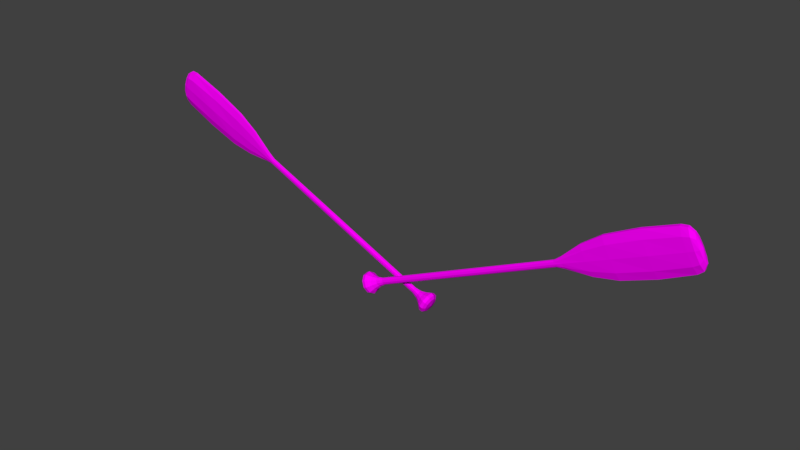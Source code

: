 # Source: HoodRowBoth.blend  (saved by Blender 2.79.0; exported with 4.5.12 LTS)
import bpy
from mathutils import Matrix  # noqa: F401  (used for matrix-valued properties, if any)

bpy.ops.wm.read_factory_settings(use_empty=True)
scene = bpy.context.scene
scene.name = 'Scene'

# ---- collections
col_collection_1 = bpy.data.collections.new('Collection 1'); scene.collection.children.link(col_collection_1)
col_cookieflexrig = bpy.data.collections.new('cookieFlexRig')  # instanced only; not linked into the scene

# ---- images (referenced by path relative to the original .blend; pixels are not part of the script)
import os
ASSET_DIR = os.environ.get("B2B_ASSET_DIR", "")  # directory of the original .blend (textures are referenced by path, not embedded)
HERE = os.path.dirname(os.path.abspath(__file__))  # packed textures are extracted next to this script under _unpacked/

def load_image(name, relpath, width, height, colorspace="sRGB"):
    """Load a texture the original file referenced (path relative to the .blend, or extracted next to this script)."""
    p = next((c for c in (os.path.join(HERE, relpath), os.path.join(ASSET_DIR, relpath)) if relpath and os.path.exists(c)), "")
    if p:
        img = bpy.data.images.load(p, check_existing=True)
        img.name = name
    else:  # same state as the original file: an image datablock whose file is absent (Cycles renders it pink)
        img = bpy.data.images.new(name, width, height)
        img.source = "FILE"
        img.filepath = "//" + (relpath or name)
    img.colorspace_settings.name = colorspace
    return img
img_1_jpg = load_image('1.jpg', '1.jpg', 1024, 1024, 'sRGB')

# ---- materials (node trees are filled in below, after node groups)
mat_wood = bpy.data.materials.new('Wood')
mat_wood.alpha_threshold = 0.0
mat_wood.roughness = 0.5

# ---- material node trees
mat_wood.use_nodes = True; mat_wood.node_tree.nodes.clear()
_N = mat_wood.node_tree.nodes; _L = mat_wood.node_tree.links
n0 = _N.new('ShaderNodeOutputMaterial'); n0.name = 'Material Output'; n0.location = (300, 300)
n1 = _N.new('ShaderNodeBsdfDiffuse'); n1.name = 'Diffuse BSDF'; n1.location = (67, 304)
n2 = _N.new('ShaderNodeTexImage'); n2.name = 'Image Texture'; n2.location = (-105, 326)
n2.width = 140
n2.image = img_1_jpg
_L.new(n1.outputs[0], n0.inputs[0])
_L.new(n2.outputs[0], n1.inputs[0])
n0.is_active_output = True

# ---- world
world_world = bpy.data.worlds.new('World'); scene.world = world_world
world_world.color = (0.05088, 0.05088, 0.05088)
world_world.use_sun_shadow = False
world_world.sun_shadow_jitter_overblur = 0.0
world_world.cycles.sampling_method = 'MANUAL'

# ---- meshes
me_circle_003 = bpy.data.meshes.new('Circle.003')
me_circle_003.from_pydata([(8.069e-08, 3.301, -0.6099), (-2.171, 2.67, -0.6099), (-3.513, 1.02, -0.6099), (-3.513, -1.02, -0.6099), (-2.171, -2.67, -0.6099), (4.036e-07, -3.301, -0.6099), (2.171, -2.67, -0.6099), (3.513, -1.02, -0.6099), (3.513, 1.02, -0.6099), (2.171, 2.67, -0.6099), (8.595e-08, 4.477, -1.544), (-2.945, 3.622, -1.544), (-4.765, 1.384, -1.544), (-4.765, -1.384, -1.544), (-2.945, -3.622, -1.544), (5.24e-07, -4.477, -1.544), (2.945, -3.622, -1.544), (4.765, -1.384, -1.544), (4.765, 1.384, -1.544), (2.945, 3.622, -1.544), (8.221e-08, 4.621, -2.996), (-3.039, 3.738, -2.996), (-4.918, 1.428, -2.996), (-4.918, -1.428, -2.996), (-3.039, -3.738, -2.996), (5.343e-07, -4.621, -2.996), (3.039, -3.738, -2.996), (4.918, -1.428, -2.996), (4.918, 1.428, -2.996), (3.039, 3.738, -2.996), (-1.192e-08, 3.576e-08, -0.04654), (4.204, 1.247, -4.074), (4.204, -1.247, -4.074), (2.598, -3.264, -4.074), (4.554e-07, -4.034, -4.074), (-2.598, -3.264, -4.074), (-4.204, -1.247, -4.074), (-4.204, 1.247, -4.074), (-2.598, 3.264, -4.074), (6.893e-08, 4.034, -4.074), (2.598, 3.264, -4.074), (2.234, 0.5219, -7.54), (2.234, -0.5219, -7.54), (1.381, -1.366, -7.54), (2.308e-07, -1.689, -7.54), (-1.381, -1.366, -7.54), (-2.234, -0.5219, -7.54), (-2.234, 0.5219, -7.54), (-1.381, 1.366, -7.54), (2.545e-08, 1.689, -7.54), (1.381, 1.366, -7.54), (1.612, 0.339, -10.52), (1.612, -0.339, -10.52), (0.9962, -0.8874, -10.52), (1.665e-07, -1.097, -10.52), (-0.9962, -0.8874, -10.52), (-1.612, -0.339, -10.52), (-1.612, 0.339, -10.52), (-0.9962, 0.8874, -10.52), (1.836e-08, 1.097, -10.52), (0.9962, 0.8874, -10.52), (-3.244, 0.9116, -5.397), (-3.244, -0.9116, -5.397), (3.491e-07, -2.95, -5.397), (2.005, -2.387, -5.397), (3.244, 0.9116, -5.397), (2.005, 2.387, -5.397), (-2.005, 2.387, -5.397), (-2.005, -2.387, -5.397), (3.244, -0.9116, -5.397), (5.093e-08, 2.95, -5.397), (1.612, 0.2897, -103.4), (1.612, -0.2897, -103.4), (0.9962, -0.7585, -103.4), (1.665e-07, -0.9376, -103.4), (-0.9962, -0.7585, -103.4), (-1.612, -0.2897, -103.4), (-1.612, 0.2897, -103.4), (-0.9962, 0.7585, -103.4), (1.836e-08, 0.9376, -103.4), (0.9962, 0.7585, -103.4), (1.612, 0.3642, -56.95), (0.9962, 0.9535, -56.95), (-0.9962, 0.9535, -56.95), (-1.612, 0.3642, -56.95), (-0.9962, -0.9535, -56.95), (1.665e-07, -1.179, -56.95), (1.612, -0.3642, -56.95), (1.836e-08, 1.179, -56.95), (-1.612, -0.3642, -56.95), (0.9962, -0.9535, -56.95), (2.69, 0.2939, -107.0), (2.69, -0.2939, -107.0), (1.663, -0.7694, -107.0), (2.859e-07, -0.951, -107.0), (-1.663, -0.7694, -107.0), (-2.69, -0.2939, -107.0), (-2.69, 0.2939, -107.0), (-1.663, 0.7694, -107.0), (3.863e-08, 0.951, -107.0), (1.663, 0.7694, -107.0), (7.125, 0.4172, -117.9), (7.125, -0.4172, -117.9), (4.403, -1.092, -117.9), (7.715e-07, -1.272, -117.9), (-4.403, -1.092, -117.9), (-7.125, -0.4172, -117.9), (-7.125, 0.4172, -117.9), (-4.403, 1.092, -117.9), (1.166e-07, 1.311, -117.9), (4.403, 1.092, -117.9), (9.709, 0.5373, -128.8), (9.709, -0.5373, -128.8), (6.001, -1.407, -128.8), (1.072e-06, -1.661, -128.8), (-6.001, -1.407, -128.8), (-9.709, -0.5373, -128.8), (-9.709, 0.5373, -128.8), (-6.001, 1.407, -128.8), (1.793e-07, 1.622, -128.8), (6.001, 1.407, -128.8), (10.57, 0.6262, -144.9), (10.57, -0.6262, -144.9), (6.532, -1.639, -144.9), (1.15e-06, -2.047, -144.9), (-6.532, -1.639, -144.9), (-10.57, -0.6262, -144.9), (-10.57, 0.6262, -144.9), (-6.532, 1.639, -144.9), (1.785e-07, 2.026, -144.9), (6.532, 1.639, -144.9), (9.882, 0.7574, -160.9), (9.882, -0.7574, -160.9), (6.108, -1.983, -160.9), (1.069e-06, -2.283, -160.9), (-6.108, -1.983, -160.9), (-9.882, -0.7574, -160.9), (-9.882, 0.7574, -160.9), (-6.108, 1.983, -160.9), (1.607e-07, 2.227, -160.9), (6.108, 1.983, -160.9), (8.929, 0.7574, -163.9), (8.929, -0.7574, -163.9), (5.518, -1.983, -163.9), (9.751e-07, -2.339, -163.9), (-5.518, -1.983, -163.9), (-8.929, -0.7574, -163.9), (-8.929, 0.7574, -163.9), (-5.518, 1.983, -163.9), (1.544e-07, 2.227, -163.9), (5.518, 1.983, -163.9), (6.467, 0.5486, -165.7), (6.467, -0.5486, -165.7), (3.997, -1.436, -165.7), (7.458e-07, -1.775, -165.7), (-3.997, -1.436, -165.7), (-6.467, -0.5486, -165.7), (-6.467, 0.5486, -165.7), (-3.997, 1.436, -165.7), (1.513e-07, 1.775, -165.7), (3.997, 1.436, -165.7), (-2.384e-08, -2.146e-07, -166.4)], [], [(0, 9, 19, 10), (7, 6, 16, 17), (4, 3, 13, 14), (1, 0, 10, 11), (8, 7, 17, 18), (5, 4, 14, 15), (2, 1, 11, 12), (9, 8, 18, 19), (6, 5, 15, 16), (3, 2, 12, 13), (0, 1, 30), (3, 4, 30), (6, 7, 30), (9, 0, 30), (17, 16, 26, 27), (14, 13, 23, 24), (11, 10, 20, 21), (18, 17, 27, 28), (15, 14, 24, 25), (12, 11, 21, 22), (19, 18, 28, 29), (16, 15, 25, 26), (13, 12, 22, 23), (10, 19, 29, 20), (7, 8, 30), (4, 5, 30), (1, 2, 30), (8, 9, 30), (5, 6, 30), (2, 3, 30), (21, 20, 39, 38), (28, 27, 32, 31), (25, 24, 35, 34), (22, 21, 38, 37), (29, 28, 31, 40), (26, 25, 34, 33), (23, 22, 37, 36), (20, 29, 40, 39), (27, 26, 33, 32), (24, 23, 36, 35), (62, 61, 47, 46), (64, 63, 44, 43), (66, 65, 41, 50), (61, 67, 48, 47), (63, 68, 45, 44), (65, 69, 42, 41), (67, 70, 49, 48), (70, 66, 50, 49), (68, 62, 46, 45), (69, 64, 43, 42), (43, 44, 54, 53), (50, 41, 51, 60), (47, 48, 58, 57), (44, 45, 55, 54), (41, 42, 52, 51), (48, 49, 59, 58), (45, 46, 56, 55), (42, 43, 53, 52), (49, 50, 60, 59), (46, 47, 57, 56), (32, 33, 64, 69), (35, 36, 62, 68), (39, 40, 66, 70), (38, 39, 70, 67), (31, 32, 69, 65), (34, 35, 68, 63), (37, 38, 67, 61), (40, 31, 65, 66), (33, 34, 63, 64), (36, 37, 61, 62), (82, 81, 71, 80), (84, 83, 78, 77), (86, 85, 75, 74), (81, 87, 72, 71), (83, 88, 79, 78), (85, 89, 76, 75), (87, 90, 73, 72), (88, 82, 80, 79), (89, 84, 77, 76), (90, 86, 74, 73), (53, 54, 86, 90), (56, 57, 84, 89), (59, 60, 82, 88), (52, 53, 90, 87), (55, 56, 89, 85), (58, 59, 88, 83), (51, 52, 87, 81), (54, 55, 85, 86), (57, 58, 83, 84), (60, 51, 81, 82), (74, 75, 95, 94), (71, 72, 92, 91), (78, 79, 99, 98), (75, 76, 96, 95), (72, 73, 93, 92), (79, 80, 100, 99), (76, 77, 97, 96), (73, 74, 94, 93), (80, 71, 91, 100), (77, 78, 98, 97), (95, 96, 106, 105), (92, 93, 103, 102), (99, 100, 110, 109), (96, 97, 107, 106), (93, 94, 104, 103), (100, 91, 101, 110), (97, 98, 108, 107), (94, 95, 105, 104), (91, 92, 102, 101), (98, 99, 109, 108), (102, 103, 113, 112), (109, 110, 120, 119), (106, 107, 117, 116), (103, 104, 114, 113), (110, 101, 111, 120), (107, 108, 118, 117), (104, 105, 115, 114), (101, 102, 112, 111), (108, 109, 119, 118), (105, 106, 116, 115), (119, 120, 130, 129), (116, 117, 127, 126), (113, 114, 124, 123), (120, 111, 121, 130), (117, 118, 128, 127), (114, 115, 125, 124), (111, 112, 122, 121), (118, 119, 129, 128), (115, 116, 126, 125), (112, 113, 123, 122), (126, 127, 137, 136), (123, 124, 134, 133), (130, 121, 131, 140), (127, 128, 138, 137), (124, 125, 135, 134), (121, 122, 132, 131), (128, 129, 139, 138), (125, 126, 136, 135), (122, 123, 133, 132), (129, 130, 140, 139), (133, 134, 144, 143), (140, 131, 141, 150), (137, 138, 148, 147), (134, 135, 145, 144), (131, 132, 142, 141), (138, 139, 149, 148), (135, 136, 146, 145), (132, 133, 143, 142), (139, 140, 150, 149), (136, 137, 147, 146), (150, 141, 151, 160), (147, 148, 158, 157), (144, 145, 155, 154), (141, 142, 152, 151), (148, 149, 159, 158), (145, 146, 156, 155), (142, 143, 153, 152), (149, 150, 160, 159), (146, 147, 157, 156), (143, 144, 154, 153), (154, 155, 161), (151, 152, 161), (158, 159, 161), (155, 156, 161), (152, 153, 161), (159, 160, 161), (156, 157, 161), (153, 154, 161), (160, 151, 161), (157, 158, 161)])
_uv = me_circle_003.uv_layers.new(name='UVMap')
_uv.uv.foreach_set('vector', [0.1878, 1.744, 0.1751, 1.718, 0.1843, 1.708, 0.2101, 1.736, 0.1529, 1.699, 0.1419, 1.696, 0.1437, 1.688, 0.1562, 1.691, 0.119, 1.695, 0.108, 1.698, 0.1051, 1.69, 0.1175, 1.688, 0.08515, 1.716, 0.07138, 1.741, 0.05022, 1.731, 0.07658, 1.706, 0.1636, 1.705, 0.1529, 1.699, 0.1562, 1.691, 0.1687, 1.697, 0.1305, 1.694, 0.119, 1.695, 0.1175, 1.688, 0.1306, 1.687, 0.0971, 1.704, 0.08515, 1.716, 0.07658, 1.706, 0.0923, 1.695, 0.1751, 1.718, 0.1636, 1.705, 0.1687, 1.697, 0.1843, 1.708, 0.1419, 1.696, 0.1305, 1.694, 0.1306, 1.687, 0.1437, 1.688, 0.108, 1.698, 0.0971, 1.704, 0.0923, 1.695, 0.1051, 1.69, 0.07138, 1.741, 0.08515, 1.716, 0.1296, 1.737, 0.108, 1.698, 0.119, 1.695, 0.1296, 1.737, 0.1419, 1.696, 0.1529, 1.699, 0.1296, 1.737, 0.1751, 1.718, 0.1878, 1.744, 0.1296, 1.737, 0.1562, 1.691, 0.1437, 1.688, 0.145, 1.682, 0.1583, 1.684, 0.1175, 1.688, 0.1051, 1.69, 0.103, 1.684, 0.1164, 1.681, 0.07658, 1.706, 0.05022, 1.731, 0.03633, 1.713, 0.0708, 1.696, 0.1687, 1.697, 0.1562, 1.691, 0.1583, 1.684, 0.172, 1.69, 0.1306, 1.687, 0.1175, 1.688, 0.1164, 1.681, 0.1307, 1.68, 0.0923, 1.695, 0.07658, 1.706, 0.0708, 1.696, 0.08912, 1.688, 0.1843, 1.708, 0.1687, 1.697, 0.172, 1.69, 0.1907, 1.698, 0.1437, 1.688, 0.1306, 1.687, 0.1307, 1.68, 0.145, 1.682, 0.1051, 1.69, 0.0923, 1.695, 0.08912, 1.688, 0.103, 1.684, 0.2101, 1.736, 0.1843, 1.708, 0.1907, 1.698, 0.2256, 1.717, 0.1529, 1.699, 0.1636, 1.705, 0.1296, 1.737, 0.119, 1.695, 0.1305, 1.694, 0.1296, 1.737, 0.08515, 1.716, 0.0971, 1.704, 0.1296, 1.737, 0.1636, 1.705, 0.1751, 1.718, 0.1296, 1.737, 0.1305, 1.694, 0.1419, 1.696, 0.1296, 1.737, 0.0971, 1.704, 0.108, 1.698, 0.1296, 1.737, 0.0708, 1.696, 0.03633, 1.713, 0.03321, 1.694, 0.06618, 1.686, 0.172, 1.69, 0.1583, 1.684, 0.1597, 1.678, 0.1754, 1.681, 0.1307, 1.68, 0.1164, 1.681, 0.1163, 1.675, 0.1308, 1.674, 0.08912, 1.688, 0.0708, 1.696, 0.06618, 1.686, 0.08618, 1.68, 0.1907, 1.698, 0.172, 1.69, 0.1754, 1.681, 0.1959, 1.688, 0.145, 1.682, 0.1307, 1.68, 0.1308, 1.674, 0.1453, 1.675, 0.103, 1.684, 0.08912, 1.688, 0.08618, 1.68, 0.1017, 1.677, 0.2256, 1.717, 0.1907, 1.698, 0.1959, 1.688, 0.2299, 1.698, 0.1583, 1.684, 0.145, 1.682, 0.1453, 1.675, 0.1597, 1.678, 0.1164, 1.681, 0.103, 1.684, 0.1017, 1.677, 0.1163, 1.675, 0.09984, 1.664, 0.08391, 1.667, 0.08447, 1.638, 0.09833, 1.637, 0.1466, 1.664, 0.131, 1.664, 0.1314, 1.638, 0.1491, 1.638, 0.1992, 1.67, 0.1786, 1.667, 0.1789, 1.638, 0.1961, 1.636, 0.08391, 1.667, 0.06387, 1.669, 0.06767, 1.636, 0.08447, 1.638, 0.131, 1.664, 0.1153, 1.663, 0.1137, 1.637, 0.1314, 1.638, 0.1786, 1.667, 0.1621, 1.666, 0.1647, 1.638, 0.1789, 1.638, 0.06387, 1.669, 0.03595, 1.668, 0.04693, 1.632, 0.06767, 1.636, 0.2283, 1.671, 0.1992, 1.67, 0.1961, 1.636, 0.2176, 1.632, 0.1153, 1.663, 0.09984, 1.664, 0.09833, 1.637, 0.1137, 1.637, 0.1621, 1.666, 0.1466, 1.664, 0.1491, 1.638, 0.1647, 1.638, 0.1491, 1.638, 0.1314, 1.638, 0.1315, 1.591, 0.1486, 1.59, 0.1961, 1.636, 0.1789, 1.638, 0.1743, 1.589, 0.1879, 1.588, 0.08447, 1.638, 0.06767, 1.636, 0.07549, 1.589, 0.08897, 1.59, 0.1314, 1.638, 0.1137, 1.637, 0.1146, 1.59, 0.1315, 1.591, 0.1789, 1.638, 0.1647, 1.638, 0.1623, 1.59, 0.1743, 1.589, 0.06767, 1.636, 0.04693, 1.632, 0.05907, 1.587, 0.07549, 1.589, 0.1137, 1.637, 0.09833, 1.637, 0.1009, 1.59, 0.1146, 1.59, 0.1647, 1.638, 0.1491, 1.638, 0.1486, 1.59, 0.1623, 1.59, 0.2176, 1.632, 0.1961, 1.636, 0.1879, 1.588, 0.2045, 1.586, 0.09833, 1.637, 0.08447, 1.638, 0.08897, 1.59, 0.1009, 1.59, 0.1597, 1.678, 0.1453, 1.675, 0.1466, 1.664, 0.1621, 1.666, 0.1163, 1.675, 0.1017, 1.677, 0.09984, 1.664, 0.1153, 1.663, 0.2299, 1.698, 0.1959, 1.688, 0.1992, 1.67, 0.2283, 1.671, 0.06618, 1.686, 0.03321, 1.694, 0.03595, 1.668, 0.06387, 1.669, 0.1754, 1.681, 0.1597, 1.678, 0.1621, 1.666, 0.1786, 1.667, 0.1308, 1.674, 0.1163, 1.675, 0.1153, 1.663, 0.131, 1.664, 0.08618, 1.68, 0.06618, 1.686, 0.06387, 1.669, 0.08391, 1.667, 0.1959, 1.688, 0.1754, 1.681, 0.1786, 1.667, 0.1992, 1.67, 0.1453, 1.675, 0.1308, 1.674, 0.131, 1.664, 0.1466, 1.664, 0.1017, 1.677, 0.08618, 1.68, 0.08391, 1.667, 0.09984, 1.664, 0.1806, 0.8401, 0.1671, 0.8402, 0.1601, 0.09164, 0.1733, 0.09434, 0.0823, 0.841, 0.06878, 0.8411, 0.06161, 0.09536, 0.07473, 0.09245, 0.1247, 0.8406, 0.1084, 0.8408, 0.09981, 0.09084, 0.1174, 0.09066, 0.1671, 0.8402, 0.1545, 0.8403, 0.1487, 0.09069, 0.1601, 0.09164, 0.06878, 0.8411, 0.05241, 0.8413, 0.04543, 0.09914, 0.06161, 0.09536, 0.1084, 0.8408, 0.0949, 0.8409, 0.08609, 0.09116, 0.09981, 0.09084, 0.1545, 0.8403, 0.141, 0.8405, 0.135, 0.09058, 0.1487, 0.09069, 0.197, 0.8399, 0.1806, 0.8401, 0.1733, 0.09434, 0.1895, 0.09785, 0.0949, 0.8409, 0.0823, 0.841, 0.07473, 0.09245, 0.08609, 0.09116, 0.141, 0.8405, 0.1247, 0.8406, 0.1174, 0.09066, 0.135, 0.09058, 0.1486, 1.59, 0.1315, 1.591, 0.1247, 0.8406, 0.141, 0.8405, 0.1009, 1.59, 0.08897, 1.59, 0.0823, 0.841, 0.0949, 0.8409, 0.2045, 1.586, 0.1879, 1.588, 0.1806, 0.8401, 0.197, 0.8399, 0.1623, 1.59, 0.1486, 1.59, 0.141, 0.8405, 0.1545, 0.8403, 0.1146, 1.59, 0.1009, 1.59, 0.0949, 0.8409, 0.1084, 0.8408, 0.07549, 1.589, 0.05907, 1.587, 0.05241, 0.8413, 0.06878, 0.8411, 0.1743, 1.589, 0.1623, 1.59, 0.1545, 0.8403, 0.1671, 0.8402, 0.1315, 1.591, 0.1146, 1.59, 0.1084, 0.8408, 0.1247, 0.8406, 0.08897, 1.59, 0.07549, 1.589, 0.06878, 0.8411, 0.0823, 0.841, 0.1879, 1.588, 0.1743, 1.589, 0.1671, 0.8402, 0.1806, 0.8401, 0.1174, 0.09066, 0.09981, 0.09084, 0.08967, 0.02601, 0.117, 0.02637, 0.1601, 0.09164, 0.1487, 0.09069, 0.1626, 0.02452, 0.1718, 0.02661, 0.06161, 0.09536, 0.04543, 0.09914, 0.02373, 0.04906, 0.04667, 0.0362, 0.09981, 0.09084, 0.08609, 0.09116, 0.0714, 0.02511, 0.08967, 0.02601, 0.1487, 0.09069, 0.135, 0.09058, 0.1443, 0.02564, 0.1626, 0.02452, 0.1895, 0.09785, 0.1733, 0.09434, 0.1874, 0.03523, 0.2104, 0.04773, 0.08609, 0.09116, 0.07473, 0.09245, 0.06221, 0.02734, 0.0714, 0.02511, 0.135, 0.09058, 0.1174, 0.09066, 0.117, 0.02637, 0.1443, 0.02564, 0.1733, 0.09434, 0.1601, 0.09164, 0.1718, 0.02661, 0.1874, 0.03523, 0.07473, 0.09245, 0.06161, 0.09536, 0.04667, 0.0362, 0.06221, 0.02734, 0.08967, 0.02601, 0.0714, 0.02511, 0.02257, -0.1446, 0.05896, -0.1427, 0.1626, 0.02452, 0.1443, 0.02564, 0.173, -0.1433, 0.2094, -0.1456, 0.2104, 0.04773, 0.1874, 0.03523, 0.2532, -0.124, 0.3095, -0.09158, 0.0714, 0.02511, 0.06221, 0.02734, 0.0116, -0.142, 0.02257, -0.1446, 0.1443, 0.02564, 0.117, 0.02637, 0.116, -0.1417, 0.173, -0.1433, 0.1874, 0.03523, 0.1718, 0.02661, 0.2203, -0.143, 0.2532, -0.124, 0.06221, 0.02734, 0.04667, 0.0362, -0.02114, -0.1226, 0.0116, -0.142, 0.117, 0.02637, 0.08967, 0.02601, 0.05896, -0.1427, 0.116, -0.1417, 0.1718, 0.02661, 0.1626, 0.02452, 0.2094, -0.1456, 0.2203, -0.143, 0.04667, 0.0362, 0.02373, 0.04906, -0.0773, -0.08953, -0.02114, -0.1226, 0.2094, -0.1456, 0.173, -0.1433, 0.1868, -0.2798, 0.2322, -0.2821, 0.3095, -0.09158, 0.2532, -0.124, 0.2931, -0.269, 0.3793, -0.2468, 0.02257, -0.1446, 0.0116, -0.142, -0.01466, -0.2799, -0.001516, -0.2812, 0.173, -0.1433, 0.116, -0.1417, 0.1154, -0.2782, 0.1868, -0.2798, 0.2532, -0.124, 0.2203, -0.143, 0.2454, -0.2808, 0.2931, -0.269, 0.0116, -0.142, -0.02114, -0.1226, -0.06245, -0.2677, -0.01466, -0.2799, 0.116, -0.1417, 0.05896, -0.1427, 0.04403, -0.2793, 0.1154, -0.2782, 0.2203, -0.143, 0.2094, -0.1456, 0.2322, -0.2821, 0.2454, -0.2808, -0.02114, -0.1226, -0.0773, -0.08953, -0.1488, -0.2447, -0.06245, -0.2677, 0.05896, -0.1427, 0.02257, -0.1446, -0.001516, -0.2812, 0.04403, -0.2793, 0.3793, -0.2468, 0.2931, -0.269, 0.2972, -0.4778, 0.3987, -0.5017, -0.001516, -0.2812, -0.01466, -0.2799, -0.01549, -0.4688, -0.001872, -0.4671, 0.1868, -0.2798, 0.1154, -0.2782, 0.1148, -0.4583, 0.1855, -0.4621, 0.2931, -0.269, 0.2454, -0.2808, 0.2449, -0.4693, 0.2972, -0.4778, -0.01466, -0.2799, -0.06245, -0.2677, -0.06796, -0.4771, -0.01549, -0.4688, 0.1154, -0.2782, 0.04403, -0.2793, 0.044, -0.4618, 0.1148, -0.4583, 0.2454, -0.2808, 0.2322, -0.2821, 0.2313, -0.4676, 0.2449, -0.4693, -0.06245, -0.2677, -0.1488, -0.2447, -0.1701, -0.5006, -0.06796, -0.4771, 0.04403, -0.2793, -0.001516, -0.2812, -0.001872, -0.4671, 0.044, -0.4618, 0.2322, -0.2821, 0.1868, -0.2798, 0.1855, -0.4621, 0.2313, -0.4676, -0.001872, -0.4671, -0.01549, -0.4688, 0.02676, -0.6132, 0.03769, -0.6083, 0.1855, -0.4621, 0.1148, -0.4583, 0.1145, -0.6114, 0.1624, -0.6064, 0.2972, -0.4778, 0.2449, -0.4693, 0.2022, -0.6132, 0.2267, -0.6434, -0.01549, -0.4688, -0.06796, -0.4771, 0.002358, -0.6435, 0.02676, -0.6132, 0.1148, -0.4583, 0.044, -0.4618, 0.06657, -0.6064, 0.1145, -0.6114, 0.2449, -0.4693, 0.2313, -0.4676, 0.1915, -0.6085, 0.2022, -0.6132, -0.06796, -0.4771, -0.1701, -0.5006, -0.02271, -0.7443, 0.002358, -0.6435, 0.044, -0.4618, -0.001872, -0.4671, 0.03769, -0.6083, 0.06657, -0.6064, 0.2313, -0.4676, 0.1855, -0.4621, 0.1624, -0.6064, 0.1915, -0.6085, 0.3987, -0.5017, 0.2972, -0.4778, 0.2267, -0.6434, 0.2516, -0.7443, 0.1624, -0.6064, 0.1145, -0.6114, 0.1145, -0.6386, 0.1599, -0.6292, 0.2267, -0.6434, 0.2022, -0.6132, 0.1907, -0.6312, 0.196, -0.6592, 0.02676, -0.6132, 0.002358, -0.6435, 0.03302, -0.6592, 0.03837, -0.6315, 0.1145, -0.6114, 0.06657, -0.6064, 0.06903, -0.6292, 0.1145, -0.6386, 0.2022, -0.6132, 0.1915, -0.6085, 0.1826, -0.6264, 0.1907, -0.6312, 0.002358, -0.6435, -0.02271, -0.7443, 0.0462, -0.7426, 0.03302, -0.6592, 0.06657, -0.6064, 0.03769, -0.6083, 0.04614, -0.6261, 0.06903, -0.6292, 0.1915, -0.6085, 0.1624, -0.6064, 0.1599, -0.6292, 0.1826, -0.6264, 0.2516, -0.7443, 0.2267, -0.6434, 0.196, -0.6592, 0.1827, -0.7427, 0.03769, -0.6083, 0.02676, -0.6132, 0.03837, -0.6315, 0.04614, -0.6261, 0.196, -0.6592, 0.1907, -0.6312, 0.1785, -0.647, 0.1711, -0.6698, 0.03837, -0.6315, 0.03302, -0.6592, 0.05786, -0.6697, 0.05052, -0.6469, 0.1145, -0.6386, 0.06903, -0.6292, 0.07609, -0.647, 0.1145, -0.6601, 0.1907, -0.6312, 0.1826, -0.6264, 0.1722, -0.6415, 0.1785, -0.647, 0.03302, -0.6592, 0.0462, -0.7426, 0.08485, -0.725, 0.05786, -0.6697, 0.06903, -0.6292, 0.04614, -0.6261, 0.05667, -0.6415, 0.07609, -0.647, 0.1826, -0.6264, 0.1599, -0.6292, 0.1528, -0.647, 0.1722, -0.6415, 0.1827, -0.7427, 0.196, -0.6592, 0.1711, -0.6698, 0.1441, -0.7251, 0.04614, -0.6261, 0.03837, -0.6315, 0.05052, -0.6469, 0.05667, -0.6415, 0.1599, -0.6292, 0.1145, -0.6386, 0.1145, -0.6601, 0.1528, -0.647, 0.1145, -0.6601, 0.07609, -0.647, 0.1145, -0.7003, 0.1785, -0.647, 0.1722, -0.6415, 0.1145, -0.7003, 0.05786, -0.6697, 0.08485, -0.725, 0.1145, -0.7003, 0.07609, -0.647, 0.05667, -0.6415, 0.1145, -0.7003, 0.1722, -0.6415, 0.1528, -0.647, 0.1145, -0.7003, 0.1441, -0.7251, 0.1711, -0.6698, 0.1145, -0.7003, 0.05667, -0.6415, 0.05052, -0.6469, 0.1145, -0.7003, 0.1528, -0.647, 0.1145, -0.6601, 0.1145, -0.7003, 0.1711, -0.6698, 0.1785, -0.647, 0.1145, -0.7003, 0.05052, -0.6469, 0.05786, -0.6697, 0.1145, -0.7003])
me_circle_003.materials.append(mat_wood)
me_circle_003.use_remesh_preserve_volume = False
me_circle_003.use_remesh_preserve_attributes = False
me_circle_003.use_mirror_vertex_groups = False
me_circle_003.update()
me_circle = bpy.data.meshes.new('Circle')
me_circle.from_pydata([(8.069e-08, 3.301, -0.6099), (-2.171, 2.67, -0.6099), (-3.513, 1.02, -0.6099), (-3.513, -1.02, -0.6099), (-2.171, -2.67, -0.6099), (4.036e-07, -3.301, -0.6099), (2.171, -2.67, -0.6099), (3.513, -1.02, -0.6099), (3.513, 1.02, -0.6099), (2.171, 2.67, -0.6099), (8.595e-08, 4.477, -1.544), (-2.945, 3.622, -1.544), (-4.765, 1.384, -1.544), (-4.765, -1.384, -1.544), (-2.945, -3.622, -1.544), (5.24e-07, -4.477, -1.544), (2.945, -3.622, -1.544), (4.765, -1.384, -1.544), (4.765, 1.384, -1.544), (2.945, 3.622, -1.544), (8.221e-08, 4.621, -2.996), (-3.039, 3.738, -2.996), (-4.918, 1.428, -2.996), (-4.918, -1.428, -2.996), (-3.039, -3.738, -2.996), (5.343e-07, -4.621, -2.996), (3.039, -3.738, -2.996), (4.918, -1.428, -2.996), (4.918, 1.428, -2.996), (3.039, 3.738, -2.996), (-1.192e-08, 3.576e-08, -0.04654), (4.204, 1.247, -4.074), (4.204, -1.247, -4.074), (2.598, -3.264, -4.074), (4.554e-07, -4.034, -4.074), (-2.598, -3.264, -4.074), (-4.204, -1.247, -4.074), (-4.204, 1.247, -4.074), (-2.598, 3.264, -4.074), (6.893e-08, 4.034, -4.074), (2.598, 3.264, -4.074), (2.234, 0.5219, -7.54), (2.234, -0.5219, -7.54), (1.381, -1.366, -7.54), (2.308e-07, -1.689, -7.54), (-1.381, -1.366, -7.54), (-2.234, -0.5219, -7.54), (-2.234, 0.5219, -7.54), (-1.381, 1.366, -7.54), (2.545e-08, 1.689, -7.54), (1.381, 1.366, -7.54), (1.612, 0.339, -10.52), (1.612, -0.339, -10.52), (0.9962, -0.8874, -10.52), (1.665e-07, -1.097, -10.52), (-0.9962, -0.8874, -10.52), (-1.612, -0.339, -10.52), (-1.612, 0.339, -10.52), (-0.9962, 0.8874, -10.52), (1.836e-08, 1.097, -10.52), (0.9962, 0.8874, -10.52), (-3.244, 0.9116, -5.397), (-3.244, -0.9116, -5.397), (3.491e-07, -2.95, -5.397), (2.005, -2.387, -5.397), (3.244, 0.9116, -5.397), (2.005, 2.387, -5.397), (-2.005, 2.387, -5.397), (-2.005, -2.387, -5.397), (3.244, -0.9116, -5.397), (5.093e-08, 2.95, -5.397), (1.612, 0.2897, -103.4), (1.612, -0.2897, -103.4), (0.9962, -0.7585, -103.4), (1.665e-07, -0.9376, -103.4), (-0.9962, -0.7585, -103.4), (-1.612, -0.2897, -103.4), (-1.612, 0.2897, -103.4), (-0.9962, 0.7585, -103.4), (1.836e-08, 0.9376, -103.4), (0.9962, 0.7585, -103.4), (1.612, 0.3642, -56.95), (0.9962, 0.9535, -56.95), (-0.9962, 0.9535, -56.95), (-1.612, 0.3642, -56.95), (-0.9962, -0.9535, -56.95), (1.665e-07, -1.179, -56.95), (1.612, -0.3642, -56.95), (1.836e-08, 1.179, -56.95), (-1.612, -0.3642, -56.95), (0.9962, -0.9535, -56.95), (2.69, 0.2939, -107.0), (2.69, -0.2939, -107.0), (1.663, -0.7694, -107.0), (2.859e-07, -0.951, -107.0), (-1.663, -0.7694, -107.0), (-2.69, -0.2939, -107.0), (-2.69, 0.2939, -107.0), (-1.663, 0.7694, -107.0), (3.863e-08, 0.951, -107.0), (1.663, 0.7694, -107.0), (7.125, 0.4172, -117.9), (7.125, -0.4172, -117.9), (4.403, -1.092, -117.9), (7.715e-07, -1.272, -117.9), (-4.403, -1.092, -117.9), (-7.125, -0.4172, -117.9), (-7.125, 0.4172, -117.9), (-4.403, 1.092, -117.9), (1.166e-07, 1.311, -117.9), (4.403, 1.092, -117.9), (9.709, 0.5373, -128.8), (9.709, -0.5373, -128.8), (6.001, -1.407, -128.8), (1.072e-06, -1.661, -128.8), (-6.001, -1.407, -128.8), (-9.709, -0.5373, -128.8), (-9.709, 0.5373, -128.8), (-6.001, 1.407, -128.8), (1.793e-07, 1.622, -128.8), (6.001, 1.407, -128.8), (10.57, 0.6262, -144.9), (10.57, -0.6262, -144.9), (6.532, -1.639, -144.9), (1.15e-06, -2.047, -144.9), (-6.532, -1.639, -144.9), (-10.57, -0.6262, -144.9), (-10.57, 0.6262, -144.9), (-6.532, 1.639, -144.9), (1.785e-07, 2.026, -144.9), (6.532, 1.639, -144.9), (9.882, 0.7574, -160.9), (9.882, -0.7574, -160.9), (6.108, -1.983, -160.9), (1.069e-06, -2.283, -160.9), (-6.108, -1.983, -160.9), (-9.882, -0.7574, -160.9), (-9.882, 0.7574, -160.9), (-6.108, 1.983, -160.9), (1.607e-07, 2.227, -160.9), (6.108, 1.983, -160.9), (8.929, 0.7574, -163.9), (8.929, -0.7574, -163.9), (5.518, -1.983, -163.9), (9.751e-07, -2.339, -163.9), (-5.518, -1.983, -163.9), (-8.929, -0.7574, -163.9), (-8.929, 0.7574, -163.9), (-5.518, 1.983, -163.9), (1.544e-07, 2.227, -163.9), (5.518, 1.983, -163.9), (6.467, 0.5486, -165.7), (6.467, -0.5486, -165.7), (3.997, -1.436, -165.7), (7.458e-07, -1.775, -165.7), (-3.997, -1.436, -165.7), (-6.467, -0.5486, -165.7), (-6.467, 0.5486, -165.7), (-3.997, 1.436, -165.7), (1.513e-07, 1.775, -165.7), (3.997, 1.436, -165.7), (-2.384e-08, -2.146e-07, -166.4)], [], [(0, 9, 19, 10), (7, 6, 16, 17), (4, 3, 13, 14), (1, 0, 10, 11), (8, 7, 17, 18), (5, 4, 14, 15), (2, 1, 11, 12), (9, 8, 18, 19), (6, 5, 15, 16), (3, 2, 12, 13), (0, 1, 30), (3, 4, 30), (6, 7, 30), (9, 0, 30), (17, 16, 26, 27), (14, 13, 23, 24), (11, 10, 20, 21), (18, 17, 27, 28), (15, 14, 24, 25), (12, 11, 21, 22), (19, 18, 28, 29), (16, 15, 25, 26), (13, 12, 22, 23), (10, 19, 29, 20), (7, 8, 30), (4, 5, 30), (1, 2, 30), (8, 9, 30), (5, 6, 30), (2, 3, 30), (21, 20, 39, 38), (28, 27, 32, 31), (25, 24, 35, 34), (22, 21, 38, 37), (29, 28, 31, 40), (26, 25, 34, 33), (23, 22, 37, 36), (20, 29, 40, 39), (27, 26, 33, 32), (24, 23, 36, 35), (62, 61, 47, 46), (64, 63, 44, 43), (66, 65, 41, 50), (61, 67, 48, 47), (63, 68, 45, 44), (65, 69, 42, 41), (67, 70, 49, 48), (70, 66, 50, 49), (68, 62, 46, 45), (69, 64, 43, 42), (43, 44, 54, 53), (50, 41, 51, 60), (47, 48, 58, 57), (44, 45, 55, 54), (41, 42, 52, 51), (48, 49, 59, 58), (45, 46, 56, 55), (42, 43, 53, 52), (49, 50, 60, 59), (46, 47, 57, 56), (32, 33, 64, 69), (35, 36, 62, 68), (39, 40, 66, 70), (38, 39, 70, 67), (31, 32, 69, 65), (34, 35, 68, 63), (37, 38, 67, 61), (40, 31, 65, 66), (33, 34, 63, 64), (36, 37, 61, 62), (82, 81, 71, 80), (84, 83, 78, 77), (86, 85, 75, 74), (81, 87, 72, 71), (83, 88, 79, 78), (85, 89, 76, 75), (87, 90, 73, 72), (88, 82, 80, 79), (89, 84, 77, 76), (90, 86, 74, 73), (53, 54, 86, 90), (56, 57, 84, 89), (59, 60, 82, 88), (52, 53, 90, 87), (55, 56, 89, 85), (58, 59, 88, 83), (51, 52, 87, 81), (54, 55, 85, 86), (57, 58, 83, 84), (60, 51, 81, 82), (74, 75, 95, 94), (71, 72, 92, 91), (78, 79, 99, 98), (75, 76, 96, 95), (72, 73, 93, 92), (79, 80, 100, 99), (76, 77, 97, 96), (73, 74, 94, 93), (80, 71, 91, 100), (77, 78, 98, 97), (95, 96, 106, 105), (92, 93, 103, 102), (99, 100, 110, 109), (96, 97, 107, 106), (93, 94, 104, 103), (100, 91, 101, 110), (97, 98, 108, 107), (94, 95, 105, 104), (91, 92, 102, 101), (98, 99, 109, 108), (102, 103, 113, 112), (109, 110, 120, 119), (106, 107, 117, 116), (103, 104, 114, 113), (110, 101, 111, 120), (107, 108, 118, 117), (104, 105, 115, 114), (101, 102, 112, 111), (108, 109, 119, 118), (105, 106, 116, 115), (119, 120, 130, 129), (116, 117, 127, 126), (113, 114, 124, 123), (120, 111, 121, 130), (117, 118, 128, 127), (114, 115, 125, 124), (111, 112, 122, 121), (118, 119, 129, 128), (115, 116, 126, 125), (112, 113, 123, 122), (126, 127, 137, 136), (123, 124, 134, 133), (130, 121, 131, 140), (127, 128, 138, 137), (124, 125, 135, 134), (121, 122, 132, 131), (128, 129, 139, 138), (125, 126, 136, 135), (122, 123, 133, 132), (129, 130, 140, 139), (133, 134, 144, 143), (140, 131, 141, 150), (137, 138, 148, 147), (134, 135, 145, 144), (131, 132, 142, 141), (138, 139, 149, 148), (135, 136, 146, 145), (132, 133, 143, 142), (139, 140, 150, 149), (136, 137, 147, 146), (150, 141, 151, 160), (147, 148, 158, 157), (144, 145, 155, 154), (141, 142, 152, 151), (148, 149, 159, 158), (145, 146, 156, 155), (142, 143, 153, 152), (149, 150, 160, 159), (146, 147, 157, 156), (143, 144, 154, 153), (154, 155, 161), (151, 152, 161), (158, 159, 161), (155, 156, 161), (152, 153, 161), (159, 160, 161), (156, 157, 161), (153, 154, 161), (160, 151, 161), (157, 158, 161)])
_uv = me_circle.uv_layers.new(name='UVMap')
_uv.uv.foreach_set('vector', [0.1878, 1.744, 0.1751, 1.718, 0.1843, 1.708, 0.2101, 1.736, 0.1529, 1.699, 0.1419, 1.696, 0.1437, 1.688, 0.1562, 1.691, 0.119, 1.695, 0.108, 1.698, 0.1051, 1.69, 0.1175, 1.688, 0.08515, 1.716, 0.07138, 1.741, 0.05022, 1.731, 0.07658, 1.706, 0.1636, 1.705, 0.1529, 1.699, 0.1562, 1.691, 0.1687, 1.697, 0.1305, 1.694, 0.119, 1.695, 0.1175, 1.688, 0.1306, 1.687, 0.0971, 1.704, 0.08515, 1.716, 0.07658, 1.706, 0.0923, 1.695, 0.1751, 1.718, 0.1636, 1.705, 0.1687, 1.697, 0.1843, 1.708, 0.1419, 1.696, 0.1305, 1.694, 0.1306, 1.687, 0.1437, 1.688, 0.108, 1.698, 0.0971, 1.704, 0.0923, 1.695, 0.1051, 1.69, 0.07138, 1.741, 0.08515, 1.716, 0.1296, 1.737, 0.108, 1.698, 0.119, 1.695, 0.1296, 1.737, 0.1419, 1.696, 0.1529, 1.699, 0.1296, 1.737, 0.1751, 1.718, 0.1878, 1.744, 0.1296, 1.737, 0.1562, 1.691, 0.1437, 1.688, 0.145, 1.682, 0.1583, 1.684, 0.1175, 1.688, 0.1051, 1.69, 0.103, 1.684, 0.1164, 1.681, 0.07658, 1.706, 0.05022, 1.731, 0.03633, 1.713, 0.0708, 1.696, 0.1687, 1.697, 0.1562, 1.691, 0.1583, 1.684, 0.172, 1.69, 0.1306, 1.687, 0.1175, 1.688, 0.1164, 1.681, 0.1307, 1.68, 0.0923, 1.695, 0.07658, 1.706, 0.0708, 1.696, 0.08912, 1.688, 0.1843, 1.708, 0.1687, 1.697, 0.172, 1.69, 0.1907, 1.698, 0.1437, 1.688, 0.1306, 1.687, 0.1307, 1.68, 0.145, 1.682, 0.1051, 1.69, 0.0923, 1.695, 0.08912, 1.688, 0.103, 1.684, 0.2101, 1.736, 0.1843, 1.708, 0.1907, 1.698, 0.2256, 1.717, 0.1529, 1.699, 0.1636, 1.705, 0.1296, 1.737, 0.119, 1.695, 0.1305, 1.694, 0.1296, 1.737, 0.08515, 1.716, 0.0971, 1.704, 0.1296, 1.737, 0.1636, 1.705, 0.1751, 1.718, 0.1296, 1.737, 0.1305, 1.694, 0.1419, 1.696, 0.1296, 1.737, 0.0971, 1.704, 0.108, 1.698, 0.1296, 1.737, 0.0708, 1.696, 0.03633, 1.713, 0.03321, 1.694, 0.06618, 1.686, 0.172, 1.69, 0.1583, 1.684, 0.1597, 1.678, 0.1754, 1.681, 0.1307, 1.68, 0.1164, 1.681, 0.1163, 1.675, 0.1308, 1.674, 0.08912, 1.688, 0.0708, 1.696, 0.06618, 1.686, 0.08618, 1.68, 0.1907, 1.698, 0.172, 1.69, 0.1754, 1.681, 0.1959, 1.688, 0.145, 1.682, 0.1307, 1.68, 0.1308, 1.674, 0.1453, 1.675, 0.103, 1.684, 0.08912, 1.688, 0.08618, 1.68, 0.1017, 1.677, 0.2256, 1.717, 0.1907, 1.698, 0.1959, 1.688, 0.2299, 1.698, 0.1583, 1.684, 0.145, 1.682, 0.1453, 1.675, 0.1597, 1.678, 0.1164, 1.681, 0.103, 1.684, 0.1017, 1.677, 0.1163, 1.675, 0.09984, 1.664, 0.08391, 1.667, 0.08447, 1.638, 0.09833, 1.637, 0.1466, 1.664, 0.131, 1.664, 0.1314, 1.638, 0.1491, 1.638, 0.1992, 1.67, 0.1786, 1.667, 0.1789, 1.638, 0.1961, 1.636, 0.08391, 1.667, 0.06387, 1.669, 0.06767, 1.636, 0.08447, 1.638, 0.131, 1.664, 0.1153, 1.663, 0.1137, 1.637, 0.1314, 1.638, 0.1786, 1.667, 0.1621, 1.666, 0.1647, 1.638, 0.1789, 1.638, 0.06387, 1.669, 0.03595, 1.668, 0.04693, 1.632, 0.06767, 1.636, 0.2283, 1.671, 0.1992, 1.67, 0.1961, 1.636, 0.2176, 1.632, 0.1153, 1.663, 0.09984, 1.664, 0.09833, 1.637, 0.1137, 1.637, 0.1621, 1.666, 0.1466, 1.664, 0.1491, 1.638, 0.1647, 1.638, 0.1491, 1.638, 0.1314, 1.638, 0.1315, 1.591, 0.1486, 1.59, 0.1961, 1.636, 0.1789, 1.638, 0.1743, 1.589, 0.1879, 1.588, 0.08447, 1.638, 0.06767, 1.636, 0.07549, 1.589, 0.08897, 1.59, 0.1314, 1.638, 0.1137, 1.637, 0.1146, 1.59, 0.1315, 1.591, 0.1789, 1.638, 0.1647, 1.638, 0.1623, 1.59, 0.1743, 1.589, 0.06767, 1.636, 0.04693, 1.632, 0.05907, 1.587, 0.07549, 1.589, 0.1137, 1.637, 0.09833, 1.637, 0.1009, 1.59, 0.1146, 1.59, 0.1647, 1.638, 0.1491, 1.638, 0.1486, 1.59, 0.1623, 1.59, 0.2176, 1.632, 0.1961, 1.636, 0.1879, 1.588, 0.2045, 1.586, 0.09833, 1.637, 0.08447, 1.638, 0.08897, 1.59, 0.1009, 1.59, 0.1597, 1.678, 0.1453, 1.675, 0.1466, 1.664, 0.1621, 1.666, 0.1163, 1.675, 0.1017, 1.677, 0.09984, 1.664, 0.1153, 1.663, 0.2299, 1.698, 0.1959, 1.688, 0.1992, 1.67, 0.2283, 1.671, 0.06618, 1.686, 0.03321, 1.694, 0.03595, 1.668, 0.06387, 1.669, 0.1754, 1.681, 0.1597, 1.678, 0.1621, 1.666, 0.1786, 1.667, 0.1308, 1.674, 0.1163, 1.675, 0.1153, 1.663, 0.131, 1.664, 0.08618, 1.68, 0.06618, 1.686, 0.06387, 1.669, 0.08391, 1.667, 0.1959, 1.688, 0.1754, 1.681, 0.1786, 1.667, 0.1992, 1.67, 0.1453, 1.675, 0.1308, 1.674, 0.131, 1.664, 0.1466, 1.664, 0.1017, 1.677, 0.08618, 1.68, 0.08391, 1.667, 0.09984, 1.664, 0.1806, 0.8401, 0.1671, 0.8402, 0.1601, 0.09164, 0.1733, 0.09434, 0.0823, 0.841, 0.06878, 0.8411, 0.06161, 0.09536, 0.07473, 0.09245, 0.1247, 0.8406, 0.1084, 0.8408, 0.09981, 0.09084, 0.1174, 0.09066, 0.1671, 0.8402, 0.1545, 0.8403, 0.1487, 0.09069, 0.1601, 0.09164, 0.06878, 0.8411, 0.05241, 0.8413, 0.04543, 0.09914, 0.06161, 0.09536, 0.1084, 0.8408, 0.0949, 0.8409, 0.08609, 0.09116, 0.09981, 0.09084, 0.1545, 0.8403, 0.141, 0.8405, 0.135, 0.09058, 0.1487, 0.09069, 0.197, 0.8399, 0.1806, 0.8401, 0.1733, 0.09434, 0.1895, 0.09785, 0.0949, 0.8409, 0.0823, 0.841, 0.07473, 0.09245, 0.08609, 0.09116, 0.141, 0.8405, 0.1247, 0.8406, 0.1174, 0.09066, 0.135, 0.09058, 0.1486, 1.59, 0.1315, 1.591, 0.1247, 0.8406, 0.141, 0.8405, 0.1009, 1.59, 0.08897, 1.59, 0.0823, 0.841, 0.0949, 0.8409, 0.2045, 1.586, 0.1879, 1.588, 0.1806, 0.8401, 0.197, 0.8399, 0.1623, 1.59, 0.1486, 1.59, 0.141, 0.8405, 0.1545, 0.8403, 0.1146, 1.59, 0.1009, 1.59, 0.0949, 0.8409, 0.1084, 0.8408, 0.07549, 1.589, 0.05907, 1.587, 0.05241, 0.8413, 0.06878, 0.8411, 0.1743, 1.589, 0.1623, 1.59, 0.1545, 0.8403, 0.1671, 0.8402, 0.1315, 1.591, 0.1146, 1.59, 0.1084, 0.8408, 0.1247, 0.8406, 0.08897, 1.59, 0.07549, 1.589, 0.06878, 0.8411, 0.0823, 0.841, 0.1879, 1.588, 0.1743, 1.589, 0.1671, 0.8402, 0.1806, 0.8401, 0.1174, 0.09066, 0.09981, 0.09084, 0.08967, 0.02601, 0.117, 0.02637, 0.1601, 0.09164, 0.1487, 0.09069, 0.1626, 0.02452, 0.1718, 0.02661, 0.06161, 0.09536, 0.04543, 0.09914, 0.02373, 0.04906, 0.04667, 0.0362, 0.09981, 0.09084, 0.08609, 0.09116, 0.0714, 0.02511, 0.08967, 0.02601, 0.1487, 0.09069, 0.135, 0.09058, 0.1443, 0.02564, 0.1626, 0.02452, 0.1895, 0.09785, 0.1733, 0.09434, 0.1874, 0.03523, 0.2104, 0.04773, 0.08609, 0.09116, 0.07473, 0.09245, 0.06221, 0.02734, 0.0714, 0.02511, 0.135, 0.09058, 0.1174, 0.09066, 0.117, 0.02637, 0.1443, 0.02564, 0.1733, 0.09434, 0.1601, 0.09164, 0.1718, 0.02661, 0.1874, 0.03523, 0.07473, 0.09245, 0.06161, 0.09536, 0.04667, 0.0362, 0.06221, 0.02734, 0.08967, 0.02601, 0.0714, 0.02511, 0.02257, -0.1446, 0.05896, -0.1427, 0.1626, 0.02452, 0.1443, 0.02564, 0.173, -0.1433, 0.2094, -0.1456, 0.2104, 0.04773, 0.1874, 0.03523, 0.2532, -0.124, 0.3095, -0.09158, 0.0714, 0.02511, 0.06221, 0.02734, 0.0116, -0.142, 0.02257, -0.1446, 0.1443, 0.02564, 0.117, 0.02637, 0.116, -0.1417, 0.173, -0.1433, 0.1874, 0.03523, 0.1718, 0.02661, 0.2203, -0.143, 0.2532, -0.124, 0.06221, 0.02734, 0.04667, 0.0362, -0.02114, -0.1226, 0.0116, -0.142, 0.117, 0.02637, 0.08967, 0.02601, 0.05896, -0.1427, 0.116, -0.1417, 0.1718, 0.02661, 0.1626, 0.02452, 0.2094, -0.1456, 0.2203, -0.143, 0.04667, 0.0362, 0.02373, 0.04906, -0.0773, -0.08953, -0.02114, -0.1226, 0.2094, -0.1456, 0.173, -0.1433, 0.1868, -0.2798, 0.2322, -0.2821, 0.3095, -0.09158, 0.2532, -0.124, 0.2931, -0.269, 0.3793, -0.2468, 0.02257, -0.1446, 0.0116, -0.142, -0.01466, -0.2799, -0.001516, -0.2812, 0.173, -0.1433, 0.116, -0.1417, 0.1154, -0.2782, 0.1868, -0.2798, 0.2532, -0.124, 0.2203, -0.143, 0.2454, -0.2808, 0.2931, -0.269, 0.0116, -0.142, -0.02114, -0.1226, -0.06245, -0.2677, -0.01466, -0.2799, 0.116, -0.1417, 0.05896, -0.1427, 0.04403, -0.2793, 0.1154, -0.2782, 0.2203, -0.143, 0.2094, -0.1456, 0.2322, -0.2821, 0.2454, -0.2808, -0.02114, -0.1226, -0.0773, -0.08953, -0.1488, -0.2447, -0.06245, -0.2677, 0.05896, -0.1427, 0.02257, -0.1446, -0.001516, -0.2812, 0.04403, -0.2793, 0.3793, -0.2468, 0.2931, -0.269, 0.2972, -0.4778, 0.3987, -0.5017, -0.001516, -0.2812, -0.01466, -0.2799, -0.01549, -0.4688, -0.001872, -0.4671, 0.1868, -0.2798, 0.1154, -0.2782, 0.1148, -0.4583, 0.1855, -0.4621, 0.2931, -0.269, 0.2454, -0.2808, 0.2449, -0.4693, 0.2972, -0.4778, -0.01466, -0.2799, -0.06245, -0.2677, -0.06796, -0.4771, -0.01549, -0.4688, 0.1154, -0.2782, 0.04403, -0.2793, 0.044, -0.4618, 0.1148, -0.4583, 0.2454, -0.2808, 0.2322, -0.2821, 0.2313, -0.4676, 0.2449, -0.4693, -0.06245, -0.2677, -0.1488, -0.2447, -0.1701, -0.5006, -0.06796, -0.4771, 0.04403, -0.2793, -0.001516, -0.2812, -0.001872, -0.4671, 0.044, -0.4618, 0.2322, -0.2821, 0.1868, -0.2798, 0.1855, -0.4621, 0.2313, -0.4676, -0.001872, -0.4671, -0.01549, -0.4688, 0.02676, -0.6132, 0.03769, -0.6083, 0.1855, -0.4621, 0.1148, -0.4583, 0.1145, -0.6114, 0.1624, -0.6064, 0.2972, -0.4778, 0.2449, -0.4693, 0.2022, -0.6132, 0.2267, -0.6434, -0.01549, -0.4688, -0.06796, -0.4771, 0.002358, -0.6435, 0.02676, -0.6132, 0.1148, -0.4583, 0.044, -0.4618, 0.06657, -0.6064, 0.1145, -0.6114, 0.2449, -0.4693, 0.2313, -0.4676, 0.1915, -0.6085, 0.2022, -0.6132, -0.06796, -0.4771, -0.1701, -0.5006, -0.02271, -0.7443, 0.002358, -0.6435, 0.044, -0.4618, -0.001872, -0.4671, 0.03769, -0.6083, 0.06657, -0.6064, 0.2313, -0.4676, 0.1855, -0.4621, 0.1624, -0.6064, 0.1915, -0.6085, 0.3987, -0.5017, 0.2972, -0.4778, 0.2267, -0.6434, 0.2516, -0.7443, 0.1624, -0.6064, 0.1145, -0.6114, 0.1145, -0.6386, 0.1599, -0.6292, 0.2267, -0.6434, 0.2022, -0.6132, 0.1907, -0.6312, 0.196, -0.6592, 0.02676, -0.6132, 0.002358, -0.6435, 0.03302, -0.6592, 0.03837, -0.6315, 0.1145, -0.6114, 0.06657, -0.6064, 0.06903, -0.6292, 0.1145, -0.6386, 0.2022, -0.6132, 0.1915, -0.6085, 0.1826, -0.6264, 0.1907, -0.6312, 0.002358, -0.6435, -0.02271, -0.7443, 0.0462, -0.7426, 0.03302, -0.6592, 0.06657, -0.6064, 0.03769, -0.6083, 0.04614, -0.6261, 0.06903, -0.6292, 0.1915, -0.6085, 0.1624, -0.6064, 0.1599, -0.6292, 0.1826, -0.6264, 0.2516, -0.7443, 0.2267, -0.6434, 0.196, -0.6592, 0.1827, -0.7427, 0.03769, -0.6083, 0.02676, -0.6132, 0.03837, -0.6315, 0.04614, -0.6261, 0.196, -0.6592, 0.1907, -0.6312, 0.1785, -0.647, 0.1711, -0.6698, 0.03837, -0.6315, 0.03302, -0.6592, 0.05786, -0.6697, 0.05052, -0.6469, 0.1145, -0.6386, 0.06903, -0.6292, 0.07609, -0.647, 0.1145, -0.6601, 0.1907, -0.6312, 0.1826, -0.6264, 0.1722, -0.6415, 0.1785, -0.647, 0.03302, -0.6592, 0.0462, -0.7426, 0.08485, -0.725, 0.05786, -0.6697, 0.06903, -0.6292, 0.04614, -0.6261, 0.05667, -0.6415, 0.07609, -0.647, 0.1826, -0.6264, 0.1599, -0.6292, 0.1528, -0.647, 0.1722, -0.6415, 0.1827, -0.7427, 0.196, -0.6592, 0.1711, -0.6698, 0.1441, -0.7251, 0.04614, -0.6261, 0.03837, -0.6315, 0.05052, -0.6469, 0.05667, -0.6415, 0.1599, -0.6292, 0.1145, -0.6386, 0.1145, -0.6601, 0.1528, -0.647, 0.1145, -0.6601, 0.07609, -0.647, 0.1145, -0.7003, 0.1785, -0.647, 0.1722, -0.6415, 0.1145, -0.7003, 0.05786, -0.6697, 0.08485, -0.725, 0.1145, -0.7003, 0.07609, -0.647, 0.05667, -0.6415, 0.1145, -0.7003, 0.1722, -0.6415, 0.1528, -0.647, 0.1145, -0.7003, 0.1441, -0.7251, 0.1711, -0.6698, 0.1145, -0.7003, 0.05667, -0.6415, 0.05052, -0.6469, 0.1145, -0.7003, 0.1528, -0.647, 0.1145, -0.6601, 0.1145, -0.7003, 0.1711, -0.6698, 0.1785, -0.647, 0.1145, -0.7003, 0.05052, -0.6469, 0.05786, -0.6697, 0.1145, -0.7003])
me_circle.materials.append(mat_wood)
me_circle.use_remesh_preserve_volume = False
me_circle.use_remesh_preserve_attributes = False
me_circle.use_mirror_vertex_groups = False
me_circle.update()
arm_armature = bpy.data.armatures.new('Armature')  # bones are not reproduced

# ---- objects
ob_cookieflexrig_proxy = bpy.data.objects.new('cookieFlexRig_proxy', arm_armature)
ob_circle_001 = bpy.data.objects.new('Circle.001', me_circle_003)
ob_circle = bpy.data.objects.new('Circle', me_circle)
ob_cookieflexrig = bpy.data.objects.new('cookieFlexRig', None)

# ---- transforms, parenting, visibility, modifiers, constraints
ob_cookieflexrig_proxy.location = (0.0, 0.0, 0.0)
ob_cookieflexrig_proxy.display_type = 'WIRE'
ob_cookieflexrig_proxy.lineart.crease_threshold = 0.0
ob_circle_001.parent = ob_cookieflexrig_proxy
ob_circle_001.matrix_parent_inverse = Matrix(((1.717, -0.1548, 0.7911, 0.04021), (-0.2208, -1.881, 0.1112, -0.1131), (0.7753, -0.1928, -1.72, 0.6662), (0.0, 0.0, 0.0, 1.0)))
ob_circle_001.location = (-0.1234, -0.04103, 0.3336)
ob_circle_001.rotation_euler = (0.02678, 0.7251, 6.274)
ob_circle_001.scale = (0.00322, 0.00322, 0.00322)
ob_circle_001.lineart.crease_threshold = 0.0
ob_circle.parent = ob_cookieflexrig_proxy
ob_circle.matrix_parent_inverse = Matrix(((1.717, 0.1548, -0.7911, -0.04021), (0.2208, -1.881, 0.1112, -0.1131), (-0.7753, -0.1928, -1.72, 0.6662), (0.0, 0.0, 0.0, 1.0)))
ob_circle.location = (0.1166, -0.03017, 0.3336)
ob_circle.rotation_euler = (0.009651, -0.7245, -0.01456)
ob_circle.scale = (0.00322, 0.00322, 0.00322)
ob_circle.lineart.crease_threshold = 0.0
ob_cookieflexrig.location = (0.0, 0.0, 0.0)
ob_cookieflexrig.empty_image_offset = (0.0, 0.0)
ob_cookieflexrig.show_instancer_for_render = False
ob_cookieflexrig.instance_type = 'COLLECTION'
ob_cookieflexrig.lineart.crease_threshold = 0.0
ob_cookieflexrig.instance_collection = col_cookieflexrig

# ---- collection membership
col_collection_1.objects.link(ob_cookieflexrig_proxy)
col_collection_1.objects.link(ob_circle_001)
col_collection_1.objects.link(ob_circle)
col_collection_1.objects.link(ob_cookieflexrig)

# ---- scene / render settings (as saved in the file)
scene.frame_start = 1; scene.frame_end = 31; scene.frame_set(1)
scene.render.engine = 'CYCLES'
scene.render.image_settings.file_format = 'FFMPEG'
scene.render.image_settings.color_mode = 'RGB'
scene.render.resolution_percentage = 50
scene.render.dither_intensity = 0.0
scene.cycles.use_denoising = False
scene.cycles.samples = 128
scene.cycles.sampling_pattern = 'TABULATED_SOBOL'
scene.cycles.use_adaptive_sampling = False
scene.cycles.use_light_tree = False
scene.cycles.blur_glossy = 0.0
scene.cycles.sample_clamp_indirect = 0.0
scene.view_settings.view_transform = 'Standard'
bpy.context.view_layer.update()

# ---- added for rendering (the .blend has no active camera and no usable light): camera, sun
cam_auto = bpy.data.cameras.new('AutoCamera')
cam_auto.lens = 50.0
cam_auto.sensor_width = 36.0
cam_auto.clip_end = 1000.0
ob_auto_camera = bpy.data.objects.new('AutoCamera', cam_auto)
scene.collection.objects.link(ob_auto_camera)
ob_auto_camera.location = (1.65227, -1.96606, 1.53991)
ob_auto_camera.rotation_euler = (1.09748, -7.21219e-08, 0.694738)
scene.camera = ob_auto_camera
light_auto_sun = bpy.data.lights.new('AutoSun', 'SUN')
light_auto_sun.energy = 3.0
light_auto_sun.angle = 0.0523599
ob_auto_sun = bpy.data.objects.new('AutoSun', light_auto_sun)
scene.collection.objects.link(ob_auto_sun)
ob_auto_sun.rotation_euler = (0.872665, 0.174533, 0.523599)
bpy.context.view_layer.update()
